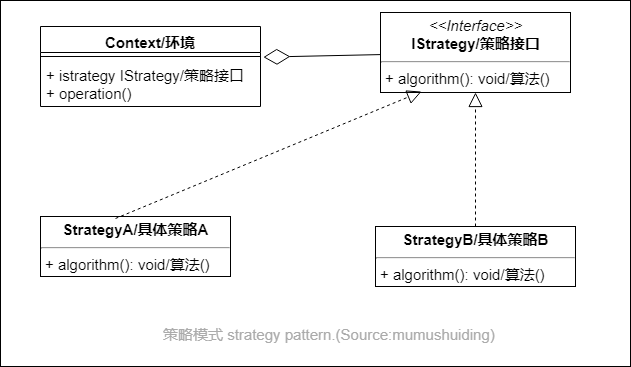

The diagram above was exported from draw.io. Its source (the exported page's mxGraphModel, read from the mxfile embedded in the PNG):
<mxGraphModel dx="1422" dy="762" grid="1" gridSize="10" guides="1" tooltips="1" connect="1" arrows="1" fold="1" page="1" pageScale="1" pageWidth="827" pageHeight="1169" math="0" shadow="0">
  <root>
    <mxCell id="0" />
    <mxCell id="1" parent="0" />
    <mxCell id="ZgjKBOR0dw4UsEbjQQwM-15" value="" style="rounded=0;whiteSpace=wrap;html=1;fontSize=15;" vertex="1" parent="1">
      <mxGeometry x="50" y="34" width="630" height="366" as="geometry" />
    </mxCell>
    <mxCell id="ZgjKBOR0dw4UsEbjQQwM-1" value="Context/环境" style="swimlane;fontStyle=1;align=center;verticalAlign=top;childLayout=stackLayout;horizontal=1;startSize=26;horizontalStack=0;resizeParent=1;resizeParentMax=0;resizeLast=0;collapsible=1;marginBottom=0;fontSize=15;" vertex="1" parent="1">
      <mxGeometry x="90" y="60" width="220" height="80" as="geometry" />
    </mxCell>
    <mxCell id="ZgjKBOR0dw4UsEbjQQwM-3" value="" style="line;strokeWidth=1;fillColor=none;align=left;verticalAlign=middle;spacingTop=-1;spacingLeft=3;spacingRight=3;rotatable=0;labelPosition=right;points=[];portConstraint=eastwest;fontSize=15;" vertex="1" parent="ZgjKBOR0dw4UsEbjQQwM-1">
      <mxGeometry y="26" width="220" height="8" as="geometry" />
    </mxCell>
    <mxCell id="ZgjKBOR0dw4UsEbjQQwM-4" value="+ istrategy IStrategy/策略接口&#10;+ operation()" style="text;strokeColor=none;fillColor=none;align=left;verticalAlign=top;spacingLeft=4;spacingRight=4;overflow=hidden;rotatable=0;points=[[0,0.5],[1,0.5]];portConstraint=eastwest;fontSize=15;" vertex="1" parent="ZgjKBOR0dw4UsEbjQQwM-1">
      <mxGeometry y="34" width="220" height="46" as="geometry" />
    </mxCell>
    <mxCell id="ZgjKBOR0dw4UsEbjQQwM-6" value="&lt;p style=&quot;margin: 4px 0px 0px; text-align: center; font-size: 15px;&quot;&gt;&lt;i style=&quot;font-size: 15px;&quot;&gt;&amp;lt;&amp;lt;Interface&amp;gt;&amp;gt;&lt;/i&gt;&lt;br style=&quot;font-size: 15px;&quot;&gt;&lt;b style=&quot;font-size: 15px;&quot;&gt;IStrategy/策略接口&lt;/b&gt;&lt;/p&gt;&lt;hr style=&quot;font-size: 15px;&quot;&gt;&lt;p style=&quot;margin: 0px 0px 0px 4px; font-size: 15px;&quot;&gt;&lt;span style=&quot;font-size: 15px;&quot;&gt;+ algorithm(): void/算法()&lt;/span&gt;&lt;br style=&quot;font-size: 15px;&quot;&gt;&lt;/p&gt;" style="verticalAlign=top;align=left;overflow=fill;fontSize=15;fontFamily=Helvetica;html=1;" vertex="1" parent="1">
      <mxGeometry x="430" y="46" width="190" height="80" as="geometry" />
    </mxCell>
    <mxCell id="ZgjKBOR0dw4UsEbjQQwM-8" value="&lt;p style=&quot;margin: 4px 0px 0px; text-align: center; font-size: 15px;&quot;&gt;&lt;b style=&quot;font-size: 15px;&quot;&gt;StrategyA/具体策略A&lt;/b&gt;&lt;/p&gt;&lt;hr style=&quot;font-size: 15px;&quot;&gt;&lt;p style=&quot;margin: 0px 0px 0px 4px; font-size: 15px;&quot;&gt;&lt;span style=&quot;font-size: 15px;&quot;&gt;+ algorithm(): void/算法()&lt;/span&gt;&lt;br style=&quot;font-size: 15px;&quot;&gt;&lt;/p&gt;" style="verticalAlign=top;align=left;overflow=fill;fontSize=15;fontFamily=Helvetica;html=1;" vertex="1" parent="1">
      <mxGeometry x="90" y="250" width="190" height="60" as="geometry" />
    </mxCell>
    <mxCell id="ZgjKBOR0dw4UsEbjQQwM-9" value="&lt;p style=&quot;margin: 4px 0px 0px; text-align: center; font-size: 15px;&quot;&gt;&lt;b style=&quot;font-size: 15px;&quot;&gt;StrategyB/具体策略B&lt;/b&gt;&lt;/p&gt;&lt;hr style=&quot;font-size: 15px;&quot;&gt;&lt;p style=&quot;margin: 0px 0px 0px 4px; font-size: 15px;&quot;&gt;&lt;span style=&quot;font-size: 15px;&quot;&gt;+ algorithm(): void/算法()&lt;/span&gt;&lt;br style=&quot;font-size: 15px;&quot;&gt;&lt;/p&gt;" style="verticalAlign=top;align=left;overflow=fill;fontSize=15;fontFamily=Helvetica;html=1;" vertex="1" parent="1">
      <mxGeometry x="425" y="260" width="200" height="60" as="geometry" />
    </mxCell>
    <mxCell id="ZgjKBOR0dw4UsEbjQQwM-10" value="" style="endArrow=diamondThin;endFill=0;endSize=24;html=1;entryX=1.013;entryY=0.383;entryDx=0;entryDy=0;entryPerimeter=0;fontSize=15;" edge="1" parent="1" source="ZgjKBOR0dw4UsEbjQQwM-6" target="ZgjKBOR0dw4UsEbjQQwM-1">
      <mxGeometry width="160" relative="1" as="geometry">
        <mxPoint x="380" y="160" as="sourcePoint" />
        <mxPoint x="540" y="160" as="targetPoint" />
      </mxGeometry>
    </mxCell>
    <mxCell id="ZgjKBOR0dw4UsEbjQQwM-11" value="" style="endArrow=block;dashed=1;endFill=0;endSize=12;html=1;entryX=0.216;entryY=0.988;entryDx=0;entryDy=0;entryPerimeter=0;exitX=0.395;exitY=0.033;exitDx=0;exitDy=0;exitPerimeter=0;fontSize=15;" edge="1" parent="1" source="ZgjKBOR0dw4UsEbjQQwM-8" target="ZgjKBOR0dw4UsEbjQQwM-6">
      <mxGeometry width="160" relative="1" as="geometry">
        <mxPoint x="210" y="200" as="sourcePoint" />
        <mxPoint x="370" y="200" as="targetPoint" />
      </mxGeometry>
    </mxCell>
    <mxCell id="ZgjKBOR0dw4UsEbjQQwM-12" value="" style="endArrow=block;dashed=1;endFill=0;endSize=12;html=1;fontSize=15;" edge="1" parent="1" source="ZgjKBOR0dw4UsEbjQQwM-9" target="ZgjKBOR0dw4UsEbjQQwM-6">
      <mxGeometry width="160" relative="1" as="geometry">
        <mxPoint x="540" y="210" as="sourcePoint" />
        <mxPoint x="700" y="210" as="targetPoint" />
      </mxGeometry>
    </mxCell>
    <mxCell id="ZgjKBOR0dw4UsEbjQQwM-14" value="&lt;font color=&quot;#ababab&quot;&gt;策略模式&amp;nbsp;strategy pattern.(Source:mumushuiding)&lt;/font&gt;" style="text;html=1;resizable=0;points=[];autosize=1;align=left;verticalAlign=top;spacingTop=-4;fontSize=15;" vertex="1" parent="1">
      <mxGeometry x="211" y="357" width="350" height="20" as="geometry" />
    </mxCell>
  </root>
</mxGraphModel>